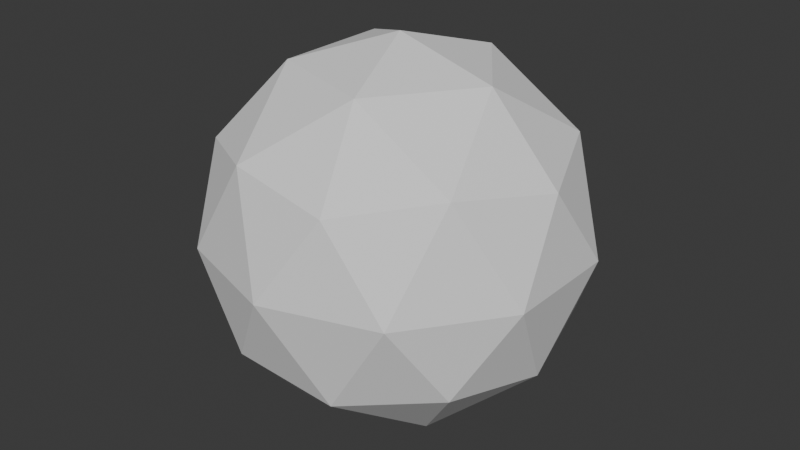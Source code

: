 # Source: Enembullet.blend  (saved by Blender 4.2.66; exported with 4.5.12 LTS)
import bpy
from mathutils import Matrix  # noqa: F401  (used for matrix-valued properties, if any)

bpy.ops.wm.read_factory_settings(use_empty=True)
scene = bpy.context.scene
scene.name = 'Scene'

# ---- collections
col_collection = bpy.data.collections.new('Collection'); scene.collection.children.link(col_collection)

# ---- world
world_world = bpy.data.worlds.new('World'); scene.world = world_world
world_world.use_nodes = True; world_world.node_tree.nodes.clear()
_N = world_world.node_tree.nodes; _L = world_world.node_tree.links
n0 = _N.new('ShaderNodeOutputWorld'); n0.name = 'World Output'; n0.location = (300, 300)
n1 = _N.new('ShaderNodeBackground'); n1.name = 'Background'; n1.location = (10, 300)
n1.inputs[0].default_value = (0.05088, 0.05088, 0.05088, 1.0)
_L.new(n1.outputs[0], n0.inputs[0])
n0.is_active_output = True
world_world.color = (0.05088, 0.05088, 0.05088)
world_world.sun_shadow_jitter_overblur = 0.0

# ---- meshes
me_icosphere = bpy.data.meshes.new('Icosphere')
me_icosphere.from_pydata([(0.0, 0.0, -1.0), (0.7236, -0.5257, -0.4472), (-0.2764, -0.8506, -0.4472), (-0.8944, 0.0, -0.4472), (-0.2764, 0.8506, -0.4472), (0.7236, 0.5257, -0.4472), (0.2764, -0.8506, 0.4472), (-0.7236, -0.5257, 0.4472), (-0.7236, 0.5257, 0.4472), (0.2764, 0.8506, 0.4472), (0.8944, 0.0, 0.4472), (0.0, 0.0, 1.0), (-0.1625, -0.5, -0.8507), (0.4253, -0.309, -0.8507), (0.2629, -0.809, -0.5257), (0.8506, 0.0, -0.5257), (0.4253, 0.309, -0.8507), (-0.5257, 0.0, -0.8507), (-0.6882, -0.5, -0.5257), (-0.1625, 0.5, -0.8507), (-0.6882, 0.5, -0.5257), (0.2629, 0.809, -0.5257), (0.9511, -0.309, 0.0), (0.9511, 0.309, 0.0), (0.0, -1.0, 0.0), (0.5878, -0.809, 0.0), (-0.9511, -0.309, 0.0), (-0.5878, -0.809, 0.0), (-0.5878, 0.809, 0.0), (-0.9511, 0.309, 0.0), (0.5878, 0.809, 0.0), (0.0, 1.0, 0.0), (0.6882, -0.5, 0.5257), (-0.2629, -0.809, 0.5257), (-0.8506, 0.0, 0.5257), (-0.2629, 0.809, 0.5257), (0.6882, 0.5, 0.5257), (0.1625, -0.5, 0.8507), (0.5257, 0.0, 0.8507), (-0.4253, -0.309, 0.8507), (-0.4253, 0.309, 0.8507), (0.1625, 0.5, 0.8507)], [], [(0, 13, 12), (1, 13, 15), (0, 12, 17), (0, 17, 19), (0, 19, 16), (1, 15, 22), (2, 14, 24), (3, 18, 26), (4, 20, 28), (5, 21, 30), (1, 22, 25), (2, 24, 27), (3, 26, 29), (4, 28, 31), (5, 30, 23), (6, 32, 37), (7, 33, 39), (8, 34, 40), (9, 35, 41), (10, 36, 38), (38, 41, 11), (38, 36, 41), (36, 9, 41), (41, 40, 11), (41, 35, 40), (35, 8, 40), (40, 39, 11), (40, 34, 39), (34, 7, 39), (39, 37, 11), (39, 33, 37), (33, 6, 37), (37, 38, 11), (37, 32, 38), (32, 10, 38), (23, 36, 10), (23, 30, 36), (30, 9, 36), (31, 35, 9), (31, 28, 35), (28, 8, 35), (29, 34, 8), (29, 26, 34), (26, 7, 34), (27, 33, 7), (27, 24, 33), (24, 6, 33), (25, 32, 6), (25, 22, 32), (22, 10, 32), (30, 31, 9), (30, 21, 31), (21, 4, 31), (28, 29, 8), (28, 20, 29), (20, 3, 29), (26, 27, 7), (26, 18, 27), (18, 2, 27), (24, 25, 6), (24, 14, 25), (14, 1, 25), (22, 23, 10), (22, 15, 23), (15, 5, 23), (16, 21, 5), (16, 19, 21), (19, 4, 21), (19, 20, 4), (19, 17, 20), (17, 3, 20), (17, 18, 3), (17, 12, 18), (12, 2, 18), (15, 16, 5), (15, 13, 16), (13, 0, 16), (12, 14, 2), (12, 13, 14), (13, 1, 14)])
_uv = me_icosphere.uv_layers.new(name='UVMap')
_uv.uv.foreach_set('vector', [0.1818, 0.0, 0.2273, 0.07873, 0.1364, 0.07873, 0.2727, 0.1575, 0.3182, 0.07873, 0.3636, 0.1575, 0.9091, 0.0, 0.9545, 0.07873, 0.8636, 0.07873, 0.7273, 0.0, 0.7727, 0.07873, 0.6818, 0.07873, 0.5455, 0.0, 0.5909, 0.07873, 0.5, 0.07873, 0.2727, 0.1575, 0.3636, 0.1575, 0.3182, 0.2362, 0.09091, 0.1575, 0.1818, 0.1575, 0.1364, 0.2362, 0.8182, 0.1575, 0.9091, 0.1575, 0.8636, 0.2362, 0.6364, 0.1575, 0.7273, 0.1575, 0.6818, 0.2362, 0.4545, 0.1575, 0.5455, 0.1575, 0.5, 0.2362, 0.2727, 0.1575, 0.3182, 0.2362, 0.2273, 0.2362, 0.09091, 0.1575, 0.1364, 0.2362, 0.04546, 0.2362, 0.8182, 0.1575, 0.8636, 0.2362, 0.7727, 0.2362, 0.6364, 0.1575, 0.6818, 0.2362, 0.5909, 0.2362, 0.4545, 0.1575, 0.5, 0.2362, 0.4091, 0.2362, 0.1818, 0.3149, 0.2727, 0.3149, 0.2273, 0.3937, 0.0, 0.3149, 0.09091, 0.3149, 0.04546, 0.3937, 0.7273, 0.3149, 0.8182, 0.3149, 0.7727, 0.3937, 0.5455, 0.3149, 0.6364, 0.3149, 0.5909, 0.3937, 0.3636, 0.3149, 0.4545, 0.3149, 0.4091, 0.3937, 0.4091, 0.3937, 0.5, 0.3937, 0.4545, 0.4724, 0.4091, 0.3937, 0.4545, 0.3149, 0.5, 0.3937, 0.4545, 0.3149, 0.5455, 0.3149, 0.5, 0.3937, 0.5909, 0.3937, 0.6818, 0.3937, 0.6364, 0.4724, 0.5909, 0.3937, 0.6364, 0.3149, 0.6818, 0.3937, 0.6364, 0.3149, 0.7273, 0.3149, 0.6818, 0.3937, 0.7727, 0.3937, 0.8636, 0.3937, 0.8182, 0.4724, 0.7727, 0.3937, 0.8182, 0.3149, 0.8636, 0.3937, 0.8182, 0.3149, 0.9091, 0.3149, 0.8636, 0.3937, 0.04546, 0.3937, 0.1364, 0.3937, 0.09091, 0.4724, 0.04546, 0.3937, 0.09091, 0.3149, 0.1364, 0.3937, 0.09091, 0.3149, 0.1818, 0.3149, 0.1364, 0.3937, 0.2273, 0.3937, 0.3182, 0.3937, 0.2727, 0.4724, 0.2273, 0.3937, 0.2727, 0.3149, 0.3182, 0.3937, 0.2727, 0.3149, 0.3636, 0.3149, 0.3182, 0.3937, 0.4091, 0.2362, 0.4545, 0.3149, 0.3636, 0.3149, 0.4091, 0.2362, 0.5, 0.2362, 0.4545, 0.3149, 0.5, 0.2362, 0.5455, 0.3149, 0.4545, 0.3149, 0.5909, 0.2362, 0.6364, 0.3149, 0.5455, 0.3149, 0.5909, 0.2362, 0.6818, 0.2362, 0.6364, 0.3149, 0.6818, 0.2362, 0.7273, 0.3149, 0.6364, 0.3149, 0.7727, 0.2362, 0.8182, 0.3149, 0.7273, 0.3149, 0.7727, 0.2362, 0.8636, 0.2362, 0.8182, 0.3149, 0.8636, 0.2362, 0.9091, 0.3149, 0.8182, 0.3149, 0.04546, 0.2362, 0.09091, 0.3149, 0.0, 0.3149, 0.04546, 0.2362, 0.1364, 0.2362, 0.09091, 0.3149, 0.1364, 0.2362, 0.1818, 0.3149, 0.09091, 0.3149, 0.2273, 0.2362, 0.2727, 0.3149, 0.1818, 0.3149, 0.2273, 0.2362, 0.3182, 0.2362, 0.2727, 0.3149, 0.3182, 0.2362, 0.3636, 0.3149, 0.2727, 0.3149, 0.5, 0.2362, 0.5909, 0.2362, 0.5455, 0.3149, 0.5, 0.2362, 0.5455, 0.1575, 0.5909, 0.2362, 0.5455, 0.1575, 0.6364, 0.1575, 0.5909, 0.2362, 0.6818, 0.2362, 0.7727, 0.2362, 0.7273, 0.3149, 0.6818, 0.2362, 0.7273, 0.1575, 0.7727, 0.2362, 0.7273, 0.1575, 0.8182, 0.1575, 0.7727, 0.2362, 0.8636, 0.2362, 0.9545, 0.2362, 0.9091, 0.3149, 0.8636, 0.2362, 0.9091, 0.1575, 0.9545, 0.2362, 0.9091, 0.1575, 1.0, 0.1575, 0.9545, 0.2362, 0.1364, 0.2362, 0.2273, 0.2362, 0.1818, 0.3149, 0.1364, 0.2362, 0.1818, 0.1575, 0.2273, 0.2362, 0.1818, 0.1575, 0.2727, 0.1575, 0.2273, 0.2362, 0.3182, 0.2362, 0.4091, 0.2362, 0.3636, 0.3149, 0.3182, 0.2362, 0.3636, 0.1575, 0.4091, 0.2362, 0.3636, 0.1575, 0.4545, 0.1575, 0.4091, 0.2362, 0.5, 0.07873, 0.5455, 0.1575, 0.4545, 0.1575, 0.5, 0.07873, 0.5909, 0.07873, 0.5455, 0.1575, 0.5909, 0.07873, 0.6364, 0.1575, 0.5455, 0.1575, 0.6818, 0.07873, 0.7273, 0.1575, 0.6364, 0.1575, 0.6818, 0.07873, 0.7727, 0.07873, 0.7273, 0.1575, 0.7727, 0.07873, 0.8182, 0.1575, 0.7273, 0.1575, 0.8636, 0.07873, 0.9091, 0.1575, 0.8182, 0.1575, 0.8636, 0.07873, 0.9545, 0.07873, 0.9091, 0.1575, 0.9545, 0.07873, 1.0, 0.1575, 0.9091, 0.1575, 0.3636, 0.1575, 0.4091, 0.07873, 0.4545, 0.1575, 0.3636, 0.1575, 0.3182, 0.07873, 0.4091, 0.07873, 0.3182, 0.07873, 0.3636, 0.0, 0.4091, 0.07873, 0.1364, 0.07873, 0.1818, 0.1575, 0.09091, 0.1575, 0.1364, 0.07873, 0.2273, 0.07873, 0.1818, 0.1575, 0.2273, 0.07873, 0.2727, 0.1575, 0.1818, 0.1575])
me_icosphere.update()

# ---- objects
ob_icosphere = bpy.data.objects.new('Icosphere', me_icosphere)

# ---- transforms, parenting, visibility, modifiers, constraints
ob_icosphere.location = (0.0, 0.0, 0.0)
ob_icosphere.scale = (1.011, 1.011, 1.011)

# ---- collection membership
col_collection.objects.link(ob_icosphere)

# ---- scene / render settings (as saved in the file)
scene.frame_start = 1; scene.frame_end = 250; scene.frame_set(1)
scene.render.engine = 'BLENDER_EEVEE_NEXT'
bpy.context.view_layer.update()

# ---- added for rendering (the .blend has no active camera and no usable light): camera, sun
cam_auto = bpy.data.cameras.new('AutoCamera')
cam_auto.lens = 50.0
cam_auto.sensor_width = 36.0
cam_auto.clip_end = 1000.0
ob_auto_camera = bpy.data.objects.new('AutoCamera', cam_auto)
scene.collection.objects.link(ob_auto_camera)
ob_auto_camera.location = (3.18677, -3.82413, 2.54942)
ob_auto_camera.rotation_euler = (1.09748, -7.21219e-08, 0.694738)
scene.camera = ob_auto_camera
light_auto_sun = bpy.data.lights.new('AutoSun', 'SUN')
light_auto_sun.energy = 3.0
light_auto_sun.angle = 0.0523599
ob_auto_sun = bpy.data.objects.new('AutoSun', light_auto_sun)
scene.collection.objects.link(ob_auto_sun)
ob_auto_sun.rotation_euler = (0.872665, 0.174533, 0.523599)
bpy.context.view_layer.update()
